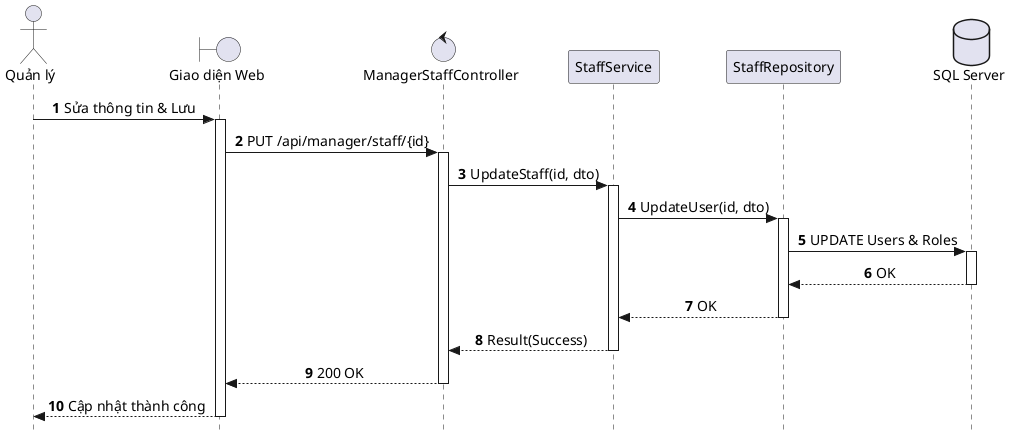

The diagram above was rendered by PlantUML. Its source (embedded in the PNG):
@startuml SD_UC_A4_2_Update_Staff
autonumber
skinparam style strictuml
skinparam sequenceMessageAlign center
skinparam responseMessageBelowArrow true
skinparam defaultFontName "Segoe UI", Arial, sans-serif
skinparam defaultFontSize 14

actor "Quản lý" as Manager
boundary "Giao diện Web" as UI
control "ManagerStaffController" as Controller
participant "StaffService" as Service
participant "StaffRepository" as Repo
database "SQL Server" as DB

Manager -> UI: Sửa thông tin & Lưu
activate UI

UI -> Controller: PUT /api/manager/staff/{id}
activate Controller

Controller -> Service: UpdateStaff(id, dto)
activate Service

Service -> Repo: UpdateUser(id, dto)
activate Repo
Repo -> DB: UPDATE Users & Roles
activate DB
DB --> Repo: OK
deactivate DB
Repo --> Service: OK
deactivate Repo

Service --> Controller: Result(Success)
deactivate Service

Controller --> UI: 200 OK
deactivate Controller

UI --> Manager: Cập nhật thành công
deactivate UI

@enduml